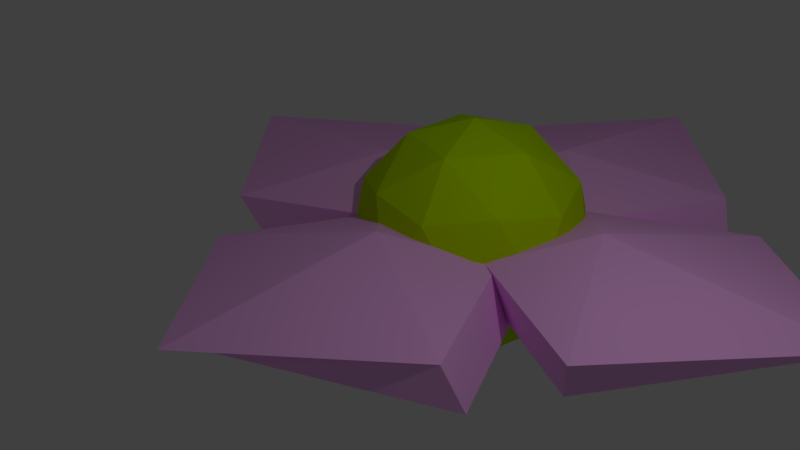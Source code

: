 # Source: Flower_Mesh_1.blend  (saved by Blender 2.77.0; exported with 4.5.12 LTS)
import bpy
from mathutils import Matrix  # noqa: F401  (used for matrix-valued properties, if any)

bpy.ops.wm.read_factory_settings(use_empty=True)
scene = bpy.context.scene
scene.name = 'Scene'

# ---- collections
col_collection_1 = bpy.data.collections.new('Collection 1'); scene.collection.children.link(col_collection_1)

# ---- materials (node trees are filled in below, after node groups)
mat_material_004 = bpy.data.materials.new('Material.004')
mat_material_004.alpha_threshold = 0.0
mat_material_004.use_transparent_shadow = False
mat_material_004.diffuse_color = (0.5053, 0.8, 0.0, 1.0)
mat_material_004.roughness = 0.5
mat_material_000 = bpy.data.materials.new('Material.000')
mat_material_000.alpha_threshold = 0.0
mat_material_000.use_transparent_shadow = False
mat_material_000.diffuse_color = (1.0, 0.5, 1.0, 1.0)
mat_material_000.specular_color = (1.0, 0.5578, 0.0)
mat_material_000.roughness = 0.5
mat_material_000.line_color = (0.0, 0.0, 0.0, 1.0)
mat_material_002 = bpy.data.materials.new('Material.002')
mat_material_002.alpha_threshold = 0.0
mat_material_002.use_transparent_shadow = False
mat_material_002.diffuse_color = (1.0, 0.5, 1.0, 1.0)
mat_material_002.roughness = 0.5
mat_material_002.line_color = (0.0, 0.0, 0.0, 1.0)
mat_material_001 = bpy.data.materials.new('Material.001')
mat_material_001.alpha_threshold = 0.0
mat_material_001.use_transparent_shadow = False
mat_material_001.diffuse_color = (1.0, 0.5, 1.0, 1.0)
mat_material_001.roughness = 0.0
mat_material_001.line_color = (0.0, 0.0, 0.0, 1.0)
mat_material_003 = bpy.data.materials.new('Material.003')
mat_material_003.alpha_threshold = 0.0
mat_material_003.use_transparent_shadow = False
mat_material_003.diffuse_color = (1.0, 0.5, 1.0, 1.0)
mat_material_003.roughness = 0.0
mat_material_003.line_color = (0.0, 0.0, 0.0, 1.0)
mat_material = bpy.data.materials.new('Material')
mat_material.alpha_threshold = 0.0
mat_material.use_transparent_shadow = False
mat_material.diffuse_color = (0.8, 0.7935, 0.0, 1.0)
mat_material.roughness = 0.5

# ---- material node trees

# ---- world
world_world_001 = bpy.data.worlds.new('World.001'); scene.world = world_world_001
world_world_001.color = (0.05088, 0.05088, 0.05088)
world_world_001.use_sun_shadow = False
world_world_001.sun_shadow_jitter_overblur = 0.0
world_world_001.cycles.sampling_method = 'MANUAL'

# ---- cameras
cam_camera = bpy.data.cameras.new('Camera')
cam_camera.clip_end = 100.0
cam_camera.lens = 35.0
cam_camera.sensor_width = 32.0
cam_camera.sensor_height = 18.0
cam_camera.ortho_scale = 7.314
cam_camera.dof.focus_distance = 0.0
cam_camera.dof.aperture_fstop = 128.0

# ---- lights
light_lamp = bpy.data.lights.new('Lamp', 'POINT')
light_lamp.transmission_factor = 0.0
light_lamp.cutoff_distance = 30.0
light_lamp.energy = 100.0
light_lamp.shadow_buffer_clip_start = 1.001
light_lamp.shadow_soft_size = 0.1
light_lamp.shadow_maximum_resolution = 0.006
light_lamp.use_absolute_resolution = True

# ---- meshes
me_icosphere = bpy.data.meshes.new('Icosphere')
me_icosphere.from_pydata([(7.406e-10, -2.592e-09, -1.588), (1.101, -0.8001, -0.7466), (-0.4206, -1.295, -0.7466), (-1.361, -2.592e-09, -0.7466), (-0.4206, 1.295, -0.7466), (1.101, 0.8001, -0.7466), (0.4206, -1.295, 0.6146), (-1.101, -0.8001, 0.6146), (-1.101, 0.8001, 0.6146), (0.4206, 1.295, 0.6146), (1.361, -2.592e-09, 0.6146), (7.406e-10, -2.592e-09, 1.456), (-0.2472, -0.7609, -1.361), (0.6473, -0.4703, -1.361), (0.4, -1.231, -0.866), (1.295, -2.592e-09, -0.866), (0.6473, 0.4703, -1.361), (-0.8001, -2.592e-09, -1.361), (-1.047, -0.7609, -0.866), (-0.2472, 0.7609, -1.361), (-1.047, 0.7609, -0.866), (0.4, 1.231, -0.866), (1.447, -0.4703, -0.06596), (1.447, 0.4703, -0.06596), (7.406e-10, -1.522, -0.06596), (0.8945, -1.231, -0.06596), (-1.447, -0.4703, -0.06596), (-0.8945, -1.231, -0.06596), (-0.8945, 1.231, -0.06596), (-1.447, 0.4703, -0.06596), (0.8945, 1.231, -0.06596), (7.406e-10, 1.522, -0.06596), (1.047, -0.7609, 0.7341), (-0.4, -1.231, 0.7341), (-1.295, -2.592e-09, 0.7341), (-0.4, 1.231, 0.7341), (1.047, 0.7609, 0.7341), (0.2472, -0.7609, 1.229), (0.8001, -2.592e-09, 1.229), (-0.6473, -0.4703, 1.229), (-0.6473, 0.4703, 1.229), (0.2472, 0.7609, 1.229), (-0.03297, 0.06655, 0.753), (-0.1268, 0.06655, 0.7245), (-0.2132, 0.06655, 0.6783), (-0.289, 0.06655, 0.6161), (-0.3512, 0.06655, 0.5404), (-0.3974, 0.06655, 0.4539), (-0.4258, 0.06655, 0.3601), (-0.4354, 0.06655, 0.2626), (-0.4258, 0.06655, 0.165), (-0.3974, 0.06655, 0.07123), (-0.3512, 0.06655, -0.01521), (-0.289, 0.06655, -0.09098), (-0.2132, 0.06655, -0.1532), (-0.1268, 0.06655, -0.1994), (-0.03297, 0.06655, -0.2278), (-0.03109, 0.08558, 0.753), (-0.1231, 0.1039, 0.7245), (-0.2079, 0.1207, 0.6783), (-0.2822, 0.1355, 0.6161), (-0.3432, 0.1477, 0.5404), (-0.3885, 0.1567, 0.4539), (-0.4164, 0.1622, 0.3601), (-0.4258, 0.1641, 0.2626), (-0.4164, 0.1622, 0.165), (-0.3885, 0.1567, 0.07123), (-0.3432, 0.1477, -0.01521), (-0.2822, 0.1355, -0.09098), (-0.2079, 0.1207, -0.1532), (-0.1231, 0.1039, -0.1994), (-0.03109, 0.08558, -0.2278), (-0.02554, 0.1039, 0.753), (-0.1122, 0.1398, 0.7245), (-0.1921, 0.1729, 0.6783), (-0.2621, 0.2018, 0.6161), (-0.3195, 0.2256, 0.5404), (-0.3622, 0.2433, 0.4539), (-0.3885, 0.2542, 0.3601), (-0.3974, 0.2579, 0.2626), (-0.3885, 0.2542, 0.165), (-0.3622, 0.2433, 0.07123), (-0.3195, 0.2256, -0.01521), (-0.2621, 0.2018, -0.09098), (-0.1921, 0.1729, -0.1532), (-0.1122, 0.1398, -0.1994), (-0.02554, 0.1039, -0.2278), (-0.01653, 0.1207, 0.753), (-0.09452, 0.1729, 0.7245), (-0.1664, 0.2209, 0.6783), (-0.2294, 0.263, 0.6161), (-0.2811, 0.2975, 0.5404), (-0.3195, 0.3232, 0.4539), (-0.3432, 0.339, 0.3601), (-0.3512, 0.3443, 0.2626), (-0.3432, 0.339, 0.165), (-0.3195, 0.3232, 0.07123), (-0.2811, 0.2975, -0.01521), (-0.2294, 0.263, -0.09098), (-0.1664, 0.2209, -0.1532), (-0.09452, 0.1729, -0.1994), (-0.01653, 0.1207, -0.2278), (-0.004396, 0.1355, 0.753), (-0.07072, 0.2018, 0.7245), (-0.1318, 0.263, 0.6783), (-0.1854, 0.3165, 0.6161), (-0.2294, 0.3605, 0.5404), (-0.2621, 0.3932, 0.4539), (-0.2822, 0.4133, 0.3601), (-0.289, 0.4201, 0.2626), (-0.2822, 0.4133, 0.165), (-0.2621, 0.3932, 0.07123), (-0.2294, 0.3605, -0.01521), (-0.1854, 0.3165, -0.09098), (-0.1318, 0.263, -0.1532), (-0.07072, 0.2018, -0.1994), (-0.004396, 0.1355, -0.2278), (0.01039, 0.1477, 0.753), (-0.04172, 0.2256, 0.7245), (-0.08975, 0.2975, 0.6783), (-0.1318, 0.3605, 0.6161), (-0.1664, 0.4122, 0.5404), (-0.1921, 0.4506, 0.4539), (-0.2079, 0.4743, 0.3601), (-0.2132, 0.4823, 0.2626), (-0.2079, 0.4743, 0.165), (-0.1921, 0.4506, 0.07123), (-0.1664, 0.4122, -0.01521), (-0.1318, 0.3605, -0.09098), (-0.08975, 0.2975, -0.1532), (-0.04172, 0.2256, -0.1994), (0.01039, 0.1477, -0.2278), (0.02725, 0.1567, 0.753), (-0.008645, 0.2433, 0.7245), (-0.04172, 0.3232, 0.6783), (-0.07072, 0.3932, 0.6161), (-0.09452, 0.4506, 0.5404), (-0.1122, 0.4933, 0.4539), (-0.1231, 0.5196, 0.3601), (-0.1268, 0.5285, 0.2626), (-0.1231, 0.5196, 0.165), (-0.1122, 0.4933, 0.07123), (-0.09452, 0.4506, -0.01521), (-0.07072, 0.3932, -0.09098), (-0.04172, 0.3232, -0.1532), (-0.008644, 0.2433, -0.1994), (0.02725, 0.1567, -0.2278), (0.04555, 0.1622, 0.753), (0.02725, 0.2542, 0.7245), (0.01039, 0.339, 0.6783), (-0.004396, 0.4133, 0.6161), (-0.01653, 0.4743, 0.5404), (-0.02554, 0.5196, 0.4539), (-0.03109, 0.5475, 0.3601), (-0.03297, 0.5569, 0.2626), (-0.03109, 0.5475, 0.165), (-0.02554, 0.5196, 0.07123), (-0.01653, 0.4743, -0.01521), (-0.004396, 0.4133, -0.09098), (0.01039, 0.339, -0.1532), (0.02725, 0.2542, -0.1994), (0.04555, 0.1622, -0.2278), (0.06458, 0.1641, 0.753), (0.06458, 0.2579, 0.7245), (0.06458, 0.3443, 0.6783), (0.06458, 0.4201, 0.6161), (0.06458, 0.4823, 0.5404), (0.06458, 0.5285, 0.4539), (0.06458, 0.5569, 0.3601), (0.06458, 0.5665, 0.2626), (0.06458, 0.5569, 0.165), (0.06458, 0.5285, 0.07123), (0.06458, 0.4823, -0.01521), (0.06458, 0.4201, -0.09098), (0.06458, 0.3443, -0.1532), (0.06458, 0.2579, -0.1994), (0.06458, 0.1641, -0.2278), (0.08361, 0.1622, 0.753), (0.1019, 0.2542, 0.7245), (0.1188, 0.339, 0.6783), (0.1336, 0.4133, 0.6161), (0.1457, 0.4743, 0.5404), (0.1547, 0.5196, 0.4539), (0.1602, 0.5475, 0.3601), (0.1621, 0.5569, 0.2626), (0.1602, 0.5475, 0.165), (0.1547, 0.5196, 0.07123), (0.1457, 0.4743, -0.01521), (0.1336, 0.4133, -0.09098), (0.1188, 0.339, -0.1532), (0.1019, 0.2542, -0.1994), (0.08361, 0.1622, -0.2278), (0.1019, 0.1567, 0.753), (0.1378, 0.2433, 0.7245), (0.1709, 0.3232, 0.6783), (0.1999, 0.3932, 0.6161), (0.2237, 0.4506, 0.5404), (0.2414, 0.4933, 0.4539), (0.2522, 0.5196, 0.3601), (0.2559, 0.5285, 0.2626), (0.2522, 0.5196, 0.165), (0.2414, 0.4933, 0.07123), (0.2237, 0.4506, -0.01521), (0.1999, 0.3932, -0.09098), (0.1709, 0.3232, -0.1532), (0.1378, 0.2433, -0.1994), (0.1019, 0.1567, -0.2278), (0.1188, 0.1477, 0.753), (0.1709, 0.2256, 0.7245), (0.2189, 0.2975, 0.6783), (0.261, 0.3605, 0.6161), (0.2955, 0.4122, 0.5404), (0.3212, 0.4506, 0.4539), (0.337, 0.4743, 0.3601), (0.3424, 0.4823, 0.2626), (0.337, 0.4743, 0.165), (0.3212, 0.4506, 0.07123), (0.2955, 0.4122, -0.01521), (0.261, 0.3605, -0.09098), (0.2189, 0.2975, -0.1532), (0.1709, 0.2256, -0.1994), (0.1188, 0.1477, -0.2278), (0.1336, 0.1355, 0.753), (0.1999, 0.2018, 0.7245), (0.261, 0.263, 0.6783), (0.3146, 0.3165, 0.6161), (0.3585, 0.3605, 0.5404), (0.3912, 0.3932, 0.4539), (0.4113, 0.4133, 0.3601), (0.4181, 0.4201, 0.2626), (0.4113, 0.4133, 0.165), (0.3912, 0.3932, 0.07123), (0.3585, 0.3605, -0.01521), (0.3146, 0.3165, -0.09098), (0.261, 0.263, -0.1532), (0.1999, 0.2018, -0.1994), (0.1336, 0.1355, -0.2278), (0.1457, 0.1207, 0.753), (0.2237, 0.1729, 0.7245), (0.2955, 0.2209, 0.6783), (0.3585, 0.263, 0.6161), (0.4102, 0.2975, 0.5404), (0.4487, 0.3232, 0.4539), (0.4723, 0.339, 0.3601), (0.4803, 0.3443, 0.2626), (0.4723, 0.339, 0.165), (0.4487, 0.3232, 0.07123), (0.4102, 0.2975, -0.01521), (0.3585, 0.263, -0.09098), (0.2955, 0.2209, -0.1532), (0.2237, 0.1729, -0.1994), (0.1457, 0.1207, -0.2278), (0.1547, 0.1039, 0.753), (0.2414, 0.1398, 0.7245), (0.3212, 0.1729, 0.6783), (0.3912, 0.2018, 0.6161), (0.4487, 0.2256, 0.5404), (0.4914, 0.2433, 0.4539), (0.5176, 0.2542, 0.3601), (0.5265, 0.2579, 0.2626), (0.5176, 0.2542, 0.165), (0.4914, 0.2433, 0.07123), (0.4487, 0.2256, -0.01521), (0.3912, 0.2018, -0.09098), (0.3212, 0.1729, -0.1532), (0.2414, 0.1398, -0.1994), (0.1547, 0.1039, -0.2278), (0.1602, 0.08558, 0.753), (0.2522, 0.1039, 0.7245), (0.337, 0.1207, 0.6783), (0.4113, 0.1355, 0.6161), (0.4723, 0.1477, 0.5404), (0.5176, 0.1567, 0.4539), (0.5455, 0.1622, 0.3601), (0.555, 0.1641, 0.2626), (0.5455, 0.1622, 0.165), (0.5176, 0.1567, 0.07123), (0.4723, 0.1477, -0.01521), (0.4113, 0.1355, -0.09098), (0.337, 0.1207, -0.1532), (0.2522, 0.1039, -0.1994), (0.1602, 0.08558, -0.2278), (0.1621, 0.06655, 0.753), (0.2559, 0.06655, 0.7245), (0.3424, 0.06655, 0.6783), (0.4181, 0.06655, 0.6161), (0.4803, 0.06655, 0.5404), (0.5265, 0.06655, 0.4539), (0.555, 0.06655, 0.3601), (0.5646, 0.06655, 0.2626), (0.555, 0.06655, 0.165), (0.5265, 0.06655, 0.07123), (0.4803, 0.06655, -0.01521), (0.4181, 0.06655, -0.09098), (0.3424, 0.06655, -0.1532), (0.2559, 0.06655, -0.1994), (0.1621, 0.06655, -0.2278), (0.1602, 0.04752, 0.753), (0.2522, 0.02922, 0.7245), (0.337, 0.01235, 0.6783), (0.4113, -0.002428, 0.6161), (0.4723, -0.01456, 0.5404), (0.5176, -0.02357, 0.4539), (0.5455, -0.02912, 0.3601), (0.555, -0.031, 0.2626), (0.5455, -0.02912, 0.165), (0.5176, -0.02357, 0.07123), (0.4723, -0.01456, -0.01521), (0.4113, -0.002428, -0.09098), (0.337, 0.01235, -0.1532), (0.2522, 0.02922, -0.1994), (0.1602, 0.04752, -0.2278), (0.1547, 0.02922, 0.753), (0.2414, -0.006676, 0.7245), (0.3212, -0.03976, 0.6783), (0.3912, -0.06875, 0.6161), (0.4487, -0.09255, 0.5404), (0.4914, -0.1102, 0.4539), (0.5176, -0.1211, 0.3601), (0.5265, -0.1248, 0.2626), (0.5176, -0.1211, 0.165), (0.4914, -0.1102, 0.07123), (0.4487, -0.09255, -0.01521), (0.3912, -0.06875, -0.09098), (0.3212, -0.03976, -0.1532), (0.2414, -0.006676, -0.1994), (0.1547, 0.02922, -0.2278), (0.1457, 0.01235, 0.753), (0.2237, -0.03976, 0.7245), (0.2955, -0.08778, 0.6783), (0.3585, -0.1299, 0.6161), (0.4102, -0.1644, 0.5404), (0.4487, -0.1901, 0.4539), (0.4723, -0.2059, 0.3601), (0.4803, -0.2112, 0.2626), (0.4723, -0.2059, 0.165), (0.4487, -0.1901, 0.07123), (0.4102, -0.1644, -0.01521), (0.3585, -0.1299, -0.09098), (0.2955, -0.08778, -0.1532), (0.2237, -0.03976, -0.1994), (0.1457, 0.01235, -0.2278), (0.1336, -0.002428, 0.753), (0.1999, -0.06875, 0.7245), (0.261, -0.1299, 0.6783), (0.3146, -0.1835, 0.6161), (0.3585, -0.2274, 0.5404), (0.3912, -0.2601, 0.4539), (0.4113, -0.2802, 0.3601), (0.4181, -0.287, 0.2626), (0.4113, -0.2802, 0.165), (0.3912, -0.2601, 0.07123), (0.3585, -0.2274, -0.01521), (0.3146, -0.1835, -0.09098), (0.261, -0.1299, -0.1532), (0.1999, -0.06875, -0.1994), (0.1336, -0.002428, -0.2278), (0.1188, -0.01456, 0.753), (0.1709, -0.09255, 0.7245), (0.2189, -0.1644, 0.6783), (0.261, -0.2274, 0.6161), (0.2955, -0.2791, 0.5404), (0.3212, -0.3175, 0.4539), (0.337, -0.3412, 0.3601), (0.3424, -0.3492, 0.2626), (0.337, -0.3412, 0.165), (0.3212, -0.3175, 0.07123), (0.2955, -0.2791, -0.01521), (0.261, -0.2274, -0.09098), (0.2189, -0.1644, -0.1532), (0.1709, -0.09255, -0.1994), (0.1188, -0.01456, -0.2278), (0.06458, 0.06655, -0.2374), (0.1019, -0.02357, 0.753), (0.1378, -0.1102, 0.7245), (0.1709, -0.1901, 0.6783), (0.1999, -0.2601, 0.6161), (0.2237, -0.3175, 0.5404), (0.2414, -0.3602, 0.4539), (0.2522, -0.3865, 0.3601), (0.2559, -0.3954, 0.2626), (0.2522, -0.3865, 0.165), (0.2414, -0.3602, 0.07123), (0.2237, -0.3175, -0.01521), (0.1999, -0.2601, -0.09098), (0.1709, -0.1901, -0.1532), (0.1378, -0.1102, -0.1994), (0.1019, -0.02357, -0.2278), (0.08361, -0.02912, 0.753), (0.1019, -0.1211, 0.7245), (0.1188, -0.2059, 0.6783), (0.1336, -0.2802, 0.6161), (0.1457, -0.3412, 0.5404), (0.1547, -0.3865, 0.4539), (0.1602, -0.4144, 0.3601), (0.1621, -0.4238, 0.2626), (0.1602, -0.4144, 0.165), (0.1547, -0.3865, 0.07123), (0.1457, -0.3412, -0.01521), (0.1336, -0.2802, -0.09098), (0.1188, -0.2059, -0.1532), (0.1019, -0.1211, -0.1994), (0.08361, -0.02912, -0.2278), (0.06458, -0.031, 0.753), (0.06458, -0.1248, 0.7245), (0.06458, -0.2112, 0.6783), (0.06458, -0.287, 0.6161), (0.06458, -0.3492, 0.5404), (0.06458, -0.3954, 0.4539), (0.06458, -0.4238, 0.3601), (0.06458, -0.4335, 0.2626), (0.06458, -0.4238, 0.165), (0.06458, -0.3954, 0.07123), (0.06458, -0.3492, -0.01521), (0.06458, -0.287, -0.09098), (0.06458, -0.2112, -0.1532), (0.06458, -0.1248, -0.1994), (0.06458, -0.031, -0.2278), (0.04555, -0.02912, 0.753), (0.02725, -0.1211, 0.7245), (0.01039, -0.2059, 0.6783), (-0.004396, -0.2802, 0.6161), (-0.01653, -0.3412, 0.5404), (-0.02554, -0.3865, 0.4539), (-0.03109, -0.4144, 0.3601), (-0.03297, -0.4238, 0.2626), (-0.03109, -0.4144, 0.165), (-0.02554, -0.3865, 0.07123), (-0.01653, -0.3412, -0.01521), (-0.004396, -0.2802, -0.09098), (0.01039, -0.2059, -0.1532), (0.02725, -0.1211, -0.1994), (0.04555, -0.02912, -0.2278), (0.02725, -0.02357, 0.753), (-0.008644, -0.1102, 0.7245), (-0.04172, -0.1901, 0.6783), (-0.07072, -0.2601, 0.6161), (-0.09452, -0.3175, 0.5404), (-0.1122, -0.3602, 0.4539), (-0.1231, -0.3865, 0.3601), (-0.1268, -0.3954, 0.2626), (-0.1231, -0.3865, 0.165), (-0.1122, -0.3602, 0.07123), (-0.09452, -0.3175, -0.01521), (-0.07072, -0.2601, -0.09098), (-0.04172, -0.1901, -0.1532), (-0.008644, -0.1102, -0.1994), (0.02725, -0.02357, -0.2278), (0.01039, -0.01456, 0.753), (-0.04172, -0.09255, 0.7245), (-0.08975, -0.1644, 0.6783), (-0.1318, -0.2274, 0.6161), (-0.1664, -0.2791, 0.5404), (-0.1921, -0.3175, 0.4539), (-0.2079, -0.3412, 0.3601), (-0.2132, -0.3492, 0.2626), (-0.2079, -0.3412, 0.165), (-0.1921, -0.3175, 0.07123), (-0.1664, -0.2791, -0.01521), (-0.1318, -0.2274, -0.09098), (-0.08975, -0.1644, -0.1532), (-0.04172, -0.09255, -0.1994), (0.01039, -0.01456, -0.2278), (-0.004396, -0.002428, 0.753), (-0.07072, -0.06875, 0.7245), (-0.1318, -0.1299, 0.6783), (-0.1854, -0.1835, 0.6161), (-0.2294, -0.2274, 0.5404), (-0.2621, -0.2601, 0.4539), (-0.2822, -0.2802, 0.3601), (-0.289, -0.287, 0.2626), (-0.2822, -0.2802, 0.165), (-0.2621, -0.2601, 0.07123), (-0.2294, -0.2274, -0.01521), (-0.1854, -0.1835, -0.09098), (-0.1318, -0.1299, -0.1532), (-0.07072, -0.06875, -0.1994), (-0.004396, -0.002428, -0.2278), (-0.01653, 0.01235, 0.753), (-0.09452, -0.03976, 0.7245), (-0.1664, -0.08778, 0.6783), (-0.2294, -0.1299, 0.6161), (-0.2811, -0.1644, 0.5404), (-0.3195, -0.1901, 0.4539), (-0.3432, -0.2059, 0.3601), (-0.3512, -0.2112, 0.2626), (-0.3432, -0.2059, 0.165), (-0.3195, -0.1901, 0.07123), (-0.2811, -0.1644, -0.01521), (-0.2294, -0.1299, -0.09098), (-0.1664, -0.08778, -0.1532), (-0.09452, -0.03976, -0.1994), (-0.01653, 0.01235, -0.2278), (0.06458, 0.06655, 0.7626), (-0.02554, 0.02922, 0.753), (-0.1122, -0.006676, 0.7245), (-0.1921, -0.03976, 0.6783), (-0.2621, -0.06875, 0.6161), (-0.3195, -0.09255, 0.5404), (-0.3622, -0.1102, 0.4539), (-0.3885, -0.1211, 0.3601), (-0.3974, -0.1248, 0.2626), (-0.3885, -0.1211, 0.165), (-0.3622, -0.1102, 0.07123), (-0.3195, -0.09255, -0.01521), (-0.2621, -0.06875, -0.09098), (-0.1921, -0.03976, -0.1532), (-0.1122, -0.006676, -0.1994), (-0.02554, 0.02922, -0.2278), (-0.03109, 0.04752, 0.753), (-0.1231, 0.02922, 0.7245), (-0.2079, 0.01235, 0.6783), (-0.2822, -0.002428, 0.6161), (-0.3432, -0.01456, 0.5404), (-0.3885, -0.02357, 0.4539), (-0.4164, -0.02912, 0.3601), (-0.4258, -0.031, 0.2626), (-0.4164, -0.02912, 0.165), (-0.3885, -0.02357, 0.07123), (-0.3432, -0.01456, -0.01521), (-0.2822, -0.002428, -0.09098), (-0.2079, 0.01235, -0.1532), (-0.1231, 0.02922, -0.1994), (-0.03109, 0.04752, -0.2278), (0.9987, 0.9623, 0.2503), (0.1159, -0.008794, 0.2503), (1.021, -0.9137, 0.2503), (2.831, -1.819, 0.2503), (2.831, 1.845, 0.2503), (1.935, -0.02702, 0.631), (0.9987, 0.9623, 0.2503), (0.1159, -0.008794, 0.2503), (1.021, -0.9137, 0.2503), (2.831, -1.819, 0.2503), (2.831, 1.845, 0.2503), (4.685, 0.03535, 0.4148), (0.8535, 1.166, -0.2841), (-0.02938, 0.195, -0.2841), (0.8755, -0.7099, -0.2841), (2.685, -1.615, -0.2841), (2.685, 2.049, -0.2841), (4.369, 0.01309, 0.2892), (-0.5712, 0.9623, 0.2503), (0.3117, -0.008794, 0.2503), (-0.5932, -0.9137, 0.2503), (-2.403, -1.819, 0.2503), (-2.403, 1.845, 0.2503), (-1.508, -0.02702, 0.631), (-0.5712, 0.9623, 0.2503), (0.3117, -0.008794, 0.2503), (-0.5932, -0.9137, 0.2503), (-2.403, -1.819, 0.2503), (-2.403, 1.845, 0.2503), (-4.257, 0.03535, 0.4148), (-0.4259, 1.166, -0.2841), (0.4569, 0.195, -0.2841), (-0.448, -0.7099, -0.2841), (-2.258, -1.615, -0.2841), (-2.258, 2.049, -0.2841), (-3.942, 0.01309, 0.2892), (1.099, -0.7623, 0.2133), (0.128, 0.1205, 0.2133), (-0.7769, -0.7844, 0.2133), (-1.682, -2.594, 0.2133), (1.982, -2.594, 0.2133), (0.1097, -1.699, 0.5939), (1.099, -0.7623, 0.2133), (0.128, 0.1205, 0.2133), (-0.7769, -0.7844, 0.2133), (-1.682, -2.594, 0.2133), (1.982, -2.594, 0.2133), (0.1721, -4.448, 0.3778), (1.303, -0.617, -0.3212), (0.3317, 0.2658, -0.3212), (-0.5732, -0.6391, -0.3212), (-1.478, -2.449, -0.3212), (2.186, -2.449, -0.3212), (0.1499, -4.133, 0.2522), (1.099, 0.8076, 0.2133), (0.128, -0.07524, 0.2133), (-0.7769, 0.8297, 0.2133), (-1.682, 2.639, 0.2133), (1.982, 2.639, 0.2133), (0.1097, 1.744, 0.5939), (1.099, 0.8076, 0.2133), (0.128, -0.07524, 0.2133), (-0.7769, 0.8297, 0.2133), (-1.682, 2.639, 0.2133), (1.982, 2.639, 0.2133), (0.1721, 4.493, 0.3778), (1.303, 0.6623, -0.3212), (0.3317, -0.2205, -0.3212), (-0.5732, 0.6844, -0.3212), (-1.478, 2.494, -0.3212), (2.186, 2.494, -0.3212), (0.1499, 4.178, 0.2522)], [], [(0, 13, 12), (1, 13, 15), (0, 12, 17), (0, 17, 19), (0, 19, 16), (1, 15, 22), (2, 14, 24), (3, 18, 26), (4, 20, 28), (5, 21, 30), (1, 22, 25), (2, 24, 27), (3, 26, 29), (4, 28, 31), (5, 30, 23), (6, 32, 37), (7, 33, 39), (8, 34, 40), (9, 35, 41), (10, 36, 38), (38, 41, 11), (38, 36, 41), (36, 9, 41), (41, 40, 11), (41, 35, 40), (35, 8, 40), (40, 39, 11), (40, 34, 39), (34, 7, 39), (39, 37, 11), (39, 33, 37), (33, 6, 37), (37, 38, 11), (37, 32, 38), (32, 10, 38), (23, 36, 10), (23, 30, 36), (30, 9, 36), (31, 35, 9), (31, 28, 35), (28, 8, 35), (29, 34, 8), (29, 26, 34), (26, 7, 34), (27, 33, 7), (27, 24, 33), (24, 6, 33), (25, 32, 6), (25, 22, 32), (22, 10, 32), (30, 31, 9), (30, 21, 31), (21, 4, 31), (28, 29, 8), (28, 20, 29), (20, 3, 29), (26, 27, 7), (26, 18, 27), (18, 2, 27), (24, 25, 6), (24, 14, 25), (14, 1, 25), (22, 23, 10), (22, 15, 23), (15, 5, 23), (16, 21, 5), (16, 19, 21), (19, 4, 21), (19, 20, 4), (19, 17, 20), (17, 3, 20), (17, 18, 3), (17, 12, 18), (12, 2, 18), (15, 16, 5), (15, 13, 16), (13, 0, 16), (12, 14, 2), (12, 13, 14), (13, 1, 14), (51, 50, 65, 66), (44, 43, 58, 59), (52, 51, 66, 67), (45, 44, 59, 60), (53, 52, 67, 68), (46, 45, 60, 61), (54, 53, 68, 69), (47, 46, 61, 62), (55, 54, 69, 70), (48, 47, 62, 63), (56, 55, 70, 71), (49, 48, 63, 64), (42, 493, 57), (372, 56, 71), (50, 49, 64, 65), (43, 42, 57, 58), (372, 71, 86), (65, 64, 79, 80), (58, 57, 72, 73), (66, 65, 80, 81), (59, 58, 73, 74), (67, 66, 81, 82), (60, 59, 74, 75), (68, 67, 82, 83), (61, 60, 75, 76), (69, 68, 83, 84), (62, 61, 76, 77), (70, 69, 84, 85), (63, 62, 77, 78), (71, 70, 85, 86), (64, 63, 78, 79), (57, 493, 72), (84, 83, 98, 99), (77, 76, 91, 92), (85, 84, 99, 100), (78, 77, 92, 93), (86, 85, 100, 101), (79, 78, 93, 94), (72, 493, 87), (372, 86, 101), (80, 79, 94, 95), (73, 72, 87, 88), (81, 80, 95, 96), (74, 73, 88, 89), (82, 81, 96, 97), (75, 74, 89, 90), (83, 82, 97, 98), (76, 75, 90, 91), (88, 87, 102, 103), (96, 95, 110, 111), (89, 88, 103, 104), (97, 96, 111, 112), (90, 89, 104, 105), (98, 97, 112, 113), (91, 90, 105, 106), (99, 98, 113, 114), (92, 91, 106, 107), (100, 99, 114, 115), (93, 92, 107, 108), (101, 100, 115, 116), (94, 93, 108, 109), (87, 493, 102), (372, 101, 116), (95, 94, 109, 110), (107, 106, 121, 122), (115, 114, 129, 130), (108, 107, 122, 123), (116, 115, 130, 131), (109, 108, 123, 124), (102, 493, 117), (372, 116, 131), (110, 109, 124, 125), (103, 102, 117, 118), (111, 110, 125, 126), (104, 103, 118, 119), (112, 111, 126, 127), (105, 104, 119, 120), (113, 112, 127, 128), (106, 105, 120, 121), (114, 113, 128, 129), (126, 125, 140, 141), (119, 118, 133, 134), (127, 126, 141, 142), (120, 119, 134, 135), (128, 127, 142, 143), (121, 120, 135, 136), (129, 128, 143, 144), (122, 121, 136, 137), (130, 129, 144, 145), (123, 122, 137, 138), (131, 130, 145, 146), (124, 123, 138, 139), (117, 493, 132), (372, 131, 146), (125, 124, 139, 140), (118, 117, 132, 133), (145, 144, 159, 160), (138, 137, 152, 153), (146, 145, 160, 161), (139, 138, 153, 154), (132, 493, 147), (372, 146, 161), (140, 139, 154, 155), (133, 132, 147, 148), (141, 140, 155, 156), (134, 133, 148, 149), (142, 141, 156, 157), (135, 134, 149, 150), (143, 142, 157, 158), (136, 135, 150, 151), (144, 143, 158, 159), (137, 136, 151, 152), (149, 148, 163, 164), (157, 156, 171, 172), (150, 149, 164, 165), (158, 157, 172, 173), (151, 150, 165, 166), (159, 158, 173, 174), (152, 151, 166, 167), (160, 159, 174, 175), (153, 152, 167, 168), (161, 160, 175, 176), (154, 153, 168, 169), (147, 493, 162), (372, 161, 176), (155, 154, 169, 170), (148, 147, 162, 163), (156, 155, 170, 171), (168, 167, 182, 183), (176, 175, 190, 191), (169, 168, 183, 184), (162, 493, 177), (372, 176, 191), (170, 169, 184, 185), (163, 162, 177, 178), (171, 170, 185, 186), (164, 163, 178, 179), (172, 171, 186, 187), (165, 164, 179, 180), (173, 172, 187, 188), (166, 165, 180, 181), (174, 173, 188, 189), (167, 166, 181, 182), (175, 174, 189, 190), (187, 186, 201, 202), (180, 179, 194, 195), (188, 187, 202, 203), (181, 180, 195, 196), (189, 188, 203, 204), (182, 181, 196, 197), (190, 189, 204, 205), (183, 182, 197, 198), (191, 190, 205, 206), (184, 183, 198, 199), (177, 493, 192), (372, 191, 206), (185, 184, 199, 200), (178, 177, 192, 193), (186, 185, 200, 201), (179, 178, 193, 194), (206, 205, 220, 221), (199, 198, 213, 214), (192, 493, 207), (372, 206, 221), (200, 199, 214, 215), (193, 192, 207, 208), (201, 200, 215, 216), (194, 193, 208, 209), (202, 201, 216, 217), (195, 194, 209, 210), (203, 202, 217, 218), (196, 195, 210, 211), (204, 203, 218, 219), (197, 196, 211, 212), (205, 204, 219, 220), (198, 197, 212, 213), (218, 217, 232, 233), (211, 210, 225, 226), (219, 218, 233, 234), (212, 211, 226, 227), (220, 219, 234, 235), (213, 212, 227, 228), (221, 220, 235, 236), (214, 213, 228, 229), (207, 493, 222), (372, 221, 236), (215, 214, 229, 230), (208, 207, 222, 223), (216, 215, 230, 231), (209, 208, 223, 224), (217, 216, 231, 232), (210, 209, 224, 225), (222, 493, 237), (372, 236, 251), (230, 229, 244, 245), (223, 222, 237, 238), (231, 230, 245, 246), (224, 223, 238, 239), (232, 231, 246, 247), (225, 224, 239, 240), (233, 232, 247, 248), (226, 225, 240, 241), (234, 233, 248, 249), (227, 226, 241, 242), (235, 234, 249, 250), (228, 227, 242, 243), (236, 235, 250, 251), (229, 228, 243, 244), (241, 240, 255, 256), (249, 248, 263, 264), (242, 241, 256, 257), (250, 249, 264, 265), (243, 242, 257, 258), (251, 250, 265, 266), (244, 243, 258, 259), (237, 493, 252), (372, 251, 266), (245, 244, 259, 260), (238, 237, 252, 253), (246, 245, 260, 261), (239, 238, 253, 254), (247, 246, 261, 262), (240, 239, 254, 255), (248, 247, 262, 263), (260, 259, 274, 275), (253, 252, 267, 268), (261, 260, 275, 276), (254, 253, 268, 269), (262, 261, 276, 277), (255, 254, 269, 270), (263, 262, 277, 278), (256, 255, 270, 271), (264, 263, 278, 279), (257, 256, 271, 272), (265, 264, 279, 280), (258, 257, 272, 273), (266, 265, 280, 281), (259, 258, 273, 274), (252, 493, 267), (372, 266, 281), (279, 278, 293, 294), (272, 271, 286, 287), (280, 279, 294, 295), (273, 272, 287, 288), (281, 280, 295, 296), (274, 273, 288, 289), (267, 493, 282), (372, 281, 296), (275, 274, 289, 290), (268, 267, 282, 283), (276, 275, 290, 291), (269, 268, 283, 284), (277, 276, 291, 292), (270, 269, 284, 285), (278, 277, 292, 293), (271, 270, 285, 286), (283, 282, 297, 298), (291, 290, 305, 306), (284, 283, 298, 299), (292, 291, 306, 307), (285, 284, 299, 300), (293, 292, 307, 308), (286, 285, 300, 301), (294, 293, 308, 309), (287, 286, 301, 302), (295, 294, 309, 310), (288, 287, 302, 303), (296, 295, 310, 311), (289, 288, 303, 304), (282, 493, 297), (372, 296, 311), (290, 289, 304, 305), (302, 301, 316, 317), (310, 309, 324, 325), (303, 302, 317, 318), (311, 310, 325, 326), (304, 303, 318, 319), (297, 493, 312), (372, 311, 326), (305, 304, 319, 320), (298, 297, 312, 313), (306, 305, 320, 321), (299, 298, 313, 314), (307, 306, 321, 322), (300, 299, 314, 315), (308, 307, 322, 323), (301, 300, 315, 316), (309, 308, 323, 324), (321, 320, 335, 336), (314, 313, 328, 329), (322, 321, 336, 337), (315, 314, 329, 330), (323, 322, 337, 338), (316, 315, 330, 331), (324, 323, 338, 339), (317, 316, 331, 332), (325, 324, 339, 340), (318, 317, 332, 333), (326, 325, 340, 341), (319, 318, 333, 334), (312, 493, 327), (372, 326, 341), (320, 319, 334, 335), (313, 312, 327, 328), (340, 339, 354, 355), (333, 332, 347, 348), (341, 340, 355, 356), (334, 333, 348, 349), (327, 493, 342), (372, 341, 356), (335, 334, 349, 350), (328, 327, 342, 343), (336, 335, 350, 351), (329, 328, 343, 344), (337, 336, 351, 352), (330, 329, 344, 345), (338, 337, 352, 353), (331, 330, 345, 346), (339, 338, 353, 354), (332, 331, 346, 347), (352, 351, 366, 367), (345, 344, 359, 360), (353, 352, 367, 368), (346, 345, 360, 361), (354, 353, 368, 369), (347, 346, 361, 362), (355, 354, 369, 370), (348, 347, 362, 363), (356, 355, 370, 371), (349, 348, 363, 364), (342, 493, 357), (372, 356, 371), (350, 349, 364, 365), (343, 342, 357, 358), (351, 350, 365, 366), (344, 343, 358, 359), (371, 370, 386, 387), (364, 363, 379, 380), (357, 493, 373), (372, 371, 387), (365, 364, 380, 381), (358, 357, 373, 374), (366, 365, 381, 382), (359, 358, 374, 375), (367, 366, 382, 383), (360, 359, 375, 376), (368, 367, 383, 384), (361, 360, 376, 377), (369, 368, 384, 385), (362, 361, 377, 378), (370, 369, 385, 386), (363, 362, 378, 379), (376, 375, 390, 391), (384, 383, 398, 399), (377, 376, 391, 392), (385, 384, 399, 400), (378, 377, 392, 393), (386, 385, 400, 401), (379, 378, 393, 394), (387, 386, 401, 402), (380, 379, 394, 395), (373, 493, 388), (372, 387, 402), (381, 380, 395, 396), (374, 373, 388, 389), (382, 381, 396, 397), (375, 374, 389, 390), (383, 382, 397, 398), (395, 394, 409, 410), (388, 493, 403), (372, 402, 417), (396, 395, 410, 411), (389, 388, 403, 404), (397, 396, 411, 412), (390, 389, 404, 405), (398, 397, 412, 413), (391, 390, 405, 406), (399, 398, 413, 414), (392, 391, 406, 407), (400, 399, 414, 415), (393, 392, 407, 408), (401, 400, 415, 416), (394, 393, 408, 409), (402, 401, 416, 417), (414, 413, 428, 429), (407, 406, 421, 422), (415, 414, 429, 430), (408, 407, 422, 423), (416, 415, 430, 431), (409, 408, 423, 424), (417, 416, 431, 432), (410, 409, 424, 425), (403, 493, 418), (372, 417, 432), (411, 410, 425, 426), (404, 403, 418, 419), (412, 411, 426, 427), (405, 404, 419, 420), (413, 412, 427, 428), (406, 405, 420, 421), (418, 493, 433), (372, 432, 447), (426, 425, 440, 441), (419, 418, 433, 434), (427, 426, 441, 442), (420, 419, 434, 435), (428, 427, 442, 443), (421, 420, 435, 436), (429, 428, 443, 444), (422, 421, 436, 437), (430, 429, 444, 445), (423, 422, 437, 438), (431, 430, 445, 446), (424, 423, 438, 439), (432, 431, 446, 447), (425, 424, 439, 440), (437, 436, 451, 452), (445, 444, 459, 460), (438, 437, 452, 453), (446, 445, 460, 461), (439, 438, 453, 454), (447, 446, 461, 462), (440, 439, 454, 455), (433, 493, 448), (372, 447, 462), (441, 440, 455, 456), (434, 433, 448, 449), (442, 441, 456, 457), (435, 434, 449, 450), (443, 442, 457, 458), (436, 435, 450, 451), (444, 443, 458, 459), (456, 455, 470, 471), (449, 448, 463, 464), (457, 456, 471, 472), (450, 449, 464, 465), (458, 457, 472, 473), (451, 450, 465, 466), (459, 458, 473, 474), (452, 451, 466, 467), (460, 459, 474, 475), (453, 452, 467, 468), (461, 460, 475, 476), (454, 453, 468, 469), (462, 461, 476, 477), (455, 454, 469, 470), (448, 493, 463), (372, 462, 477), (475, 474, 489, 490), (468, 467, 482, 483), (476, 475, 490, 491), (469, 468, 483, 484), (477, 476, 491, 492), (470, 469, 484, 485), (463, 493, 478), (372, 477, 492), (471, 470, 485, 486), (464, 463, 478, 479), (472, 471, 486, 487), (465, 464, 479, 480), (473, 472, 487, 488), (466, 465, 480, 481), (474, 473, 488, 489), (467, 466, 481, 482), (487, 486, 502, 503), (480, 479, 495, 496), (488, 487, 503, 504), (481, 480, 496, 497), (489, 488, 504, 505), (482, 481, 497, 498), (490, 489, 505, 506), (483, 482, 498, 499), (491, 490, 506, 507), (484, 483, 499, 500), (492, 491, 507, 508), (485, 484, 500, 501), (478, 493, 494), (372, 492, 508), (486, 485, 501, 502), (479, 478, 494, 495), (507, 506, 521, 522), (500, 499, 514, 515), (508, 507, 522, 523), (501, 500, 515, 516), (494, 493, 509), (372, 508, 523), (502, 501, 516, 517), (495, 494, 509, 510), (503, 502, 517, 518), (496, 495, 510, 511), (504, 503, 518, 519), (497, 496, 511, 512), (505, 504, 519, 520), (498, 497, 512, 513), (506, 505, 520, 521), (499, 498, 513, 514), (511, 510, 43, 44), (519, 518, 51, 52), (512, 511, 44, 45), (520, 519, 52, 53), (513, 512, 45, 46), (521, 520, 53, 54), (514, 513, 46, 47), (522, 521, 54, 55), (515, 514, 47, 48), (523, 522, 55, 56), (516, 515, 48, 49), (509, 493, 42), (372, 523, 56), (517, 516, 49, 50), (510, 509, 42, 43), (518, 517, 50, 51), (525, 526, 527, 529, 528, 524), (534, 535, 541, 540), (524, 528, 534, 530), (526, 525, 531, 532), (528, 529, 535, 534), (527, 526, 532, 533), (525, 524, 530, 531), (529, 527, 533, 535), (537, 536, 540, 541, 539, 538), (533, 532, 538, 539), (531, 530, 536, 537), (535, 533, 539, 541), (530, 534, 540, 536), (532, 531, 537, 538), (543, 544, 545, 547, 546, 542), (552, 553, 559, 558), (542, 546, 552, 548), (544, 543, 549, 550), (546, 547, 553, 552), (545, 544, 550, 551), (543, 542, 548, 549), (547, 545, 551, 553), (555, 554, 558, 559, 557, 556), (551, 550, 556, 557), (549, 548, 554, 555), (553, 551, 557, 559), (548, 552, 558, 554), (550, 549, 555, 556), (561, 562, 563, 565, 564, 560), (570, 571, 577, 576), (560, 564, 570, 566), (562, 561, 567, 568), (564, 565, 571, 570), (563, 562, 568, 569), (561, 560, 566, 567), (565, 563, 569, 571), (573, 572, 576, 577, 575, 574), (569, 568, 574, 575), (567, 566, 572, 573), (571, 569, 575, 577), (566, 570, 576, 572), (568, 567, 573, 574), (579, 580, 581, 583, 582, 578), (588, 589, 595, 594), (578, 582, 588, 584), (580, 579, 585, 586), (582, 583, 589, 588), (581, 580, 586, 587), (579, 578, 584, 585), (583, 581, 587, 589), (591, 590, 594, 595, 593, 592), (587, 586, 592, 593), (585, 584, 590, 591), (589, 587, 593, 595), (584, 588, 594, 590), (586, 585, 591, 592)])
me_icosphere.polygons.foreach_set('material_index', [0, 0, 0, 0, 0, 0, 0, 0, 0, 0, 0, 0, 0, 0, 0, 0, 0, 0, 0, 0, 0, 0, 0, 0, 0, 0, 0, 0, 0, 0, 0, 0, 0, 0, 0, 0, 0, 0, 0, 0, 0, 0, 0, 0, 0, 0, 0, 0, 0, 0, 0, 0, 0, 0, 0, 0, 0, 0, 0, 0, 0, 0, 0, 0, 0, 0, 0, 0, 0, 0, 0, 0, 0, 0, 0, 0, 0, 0, 0, 0, 5, 5, 5, 5, 5, 5, 5, 5, 5, 5, 5, 5, 5, 5, 5, 5, 5, 5, 5, 5, 5, 5, 5, 5, 5, 5, 5, 5, 5, 5, 5, 5, 5, 5, 5, 5, 5, 5, 5, 5, 5, 5, 5, 5, 5, 5, 5, 5, 5, 5, 5, 5, 5, 5, 5, 5, 5, 5, 5, 5, 5, 5, 5, 5, 5, 5, 5, 5, 5, 5, 5, 5, 5, 5, 5, 5, 5, 5, 5, 5, 5, 5, 5, 5, 5, 5, 5, 5, 5, 5, 5, 5, 5, 5, 5, 5, 5, 5, 5, 5, 5, 5, 5, 5, 5, 5, 5, 5, 5, 5, 5, 5, 5, 5, 5, 5, 5, 5, 5, 5, 5, 5, 5, 5, 5, 5, 5, 5, 5, 5, 5, 5, 5, 5, 5, 5, 5, 5, 5, 5, 5, 5, 5, 5, 5, 5, 5, 5, 5, 5, 5, 5, 5, 5, 5, 5, 5, 5, 5, 5, 5, 5, 5, 5, 5, 5, 5, 5, 5, 5, 5, 5, 5, 5, 5, 5, 5, 5, 5, 5, 5, 5, 5, 5, 5, 5, 5, 5, 5, 5, 5, 5, 5, 5, 5, 5, 5, 5, 5, 5, 5, 5, 5, 5, 5, 5, 5, 5, 5, 5, 5, 5, 5, 5, 5, 5, 5, 5, 5, 5, 5, 5, 5, 5, 5, 5, 5, 5, 5, 5, 5, 5, 5, 5, 5, 5, 5, 5, 5, 5, 5, 5, 5, 5, 5, 5, 5, 5, 5, 5, 5, 5, 5, 5, 5, 5, 5, 5, 5, 5, 5, 5, 5, 5, 5, 5, 5, 5, 5, 5, 5, 5, 5, 5, 5, 5, 5, 5, 5, 5, 5, 5, 5, 5, 5, 5, 5, 5, 5, 5, 5, 5, 5, 5, 5, 5, 5, 5, 5, 5, 5, 5, 5, 5, 5, 5, 5, 5, 5, 5, 5, 5, 5, 5, 5, 5, 5, 5, 5, 5, 5, 5, 5, 5, 5, 5, 5, 5, 5, 5, 5, 5, 5, 5, 5, 5, 5, 5, 5, 5, 5, 5, 5, 5, 5, 5, 5, 5, 5, 5, 5, 5, 5, 5, 5, 5, 5, 5, 5, 5, 5, 5, 5, 5, 5, 5, 5, 5, 5, 5, 5, 5, 5, 5, 5, 5, 5, 5, 5, 5, 5, 5, 5, 5, 5, 5, 5, 5, 5, 5, 5, 5, 5, 5, 5, 5, 5, 5, 5, 5, 5, 5, 5, 5, 5, 5, 5, 5, 5, 5, 5, 5, 5, 5, 5, 5, 5, 5, 5, 5, 5, 5, 5, 5, 5, 5, 5, 5, 5, 5, 5, 5, 5, 5, 5, 5, 5, 5, 5, 5, 5, 5, 5, 5, 5, 5, 5, 5, 5, 5, 5, 5, 5, 5, 5, 5, 5, 5, 5, 5, 5, 5, 5, 5, 5, 5, 5, 5, 5, 5, 5, 5, 5, 5, 5, 5, 5, 5, 5, 5, 5, 5, 5, 5, 5, 5, 5, 5, 5, 5, 5, 5, 5, 5, 5, 5, 5, 5, 5, 5, 5, 5, 5, 5, 5, 5, 5, 5, 5, 5, 5, 5, 3, 3, 3, 3, 3, 3, 3, 3, 3, 3, 3, 3, 3, 3, 4, 4, 4, 4, 4, 4, 4, 4, 4, 4, 4, 4, 4, 4, 1, 1, 1, 1, 1, 1, 1, 1, 1, 1, 1, 1, 1, 1, 2, 2, 2, 2, 2, 2, 2, 2, 2, 2, 2, 2, 2, 2])
me_icosphere.materials.append(mat_material_004)
me_icosphere.materials.append(mat_material_000)
me_icosphere.materials.append(mat_material_002)
me_icosphere.materials.append(mat_material_001)
me_icosphere.materials.append(mat_material_003)
me_icosphere.materials.append(mat_material)
me_icosphere.use_remesh_preserve_volume = False
me_icosphere.use_remesh_preserve_attributes = False
me_icosphere.use_mirror_vertex_groups = False
me_icosphere.update()

# ---- objects
ob_icosphere = bpy.data.objects.new('Icosphere', me_icosphere)
ob_lamp = bpy.data.objects.new('Lamp', light_lamp)
ob_camera = bpy.data.objects.new('Camera', cam_camera)

# ---- transforms, parenting, visibility, modifiers, constraints
ob_icosphere.location = (0.9068, 0.8515, 0.4031)
ob_icosphere.lineart.crease_threshold = 0.0
ob_lamp.location = (4.649, -0.784, 5.067)
ob_lamp.rotation_euler = (0.6503, 0.05522, 1.866)
ob_lamp.lock_rotations_4d = False
ob_lamp.empty_display_type = 'ARROWS'
ob_lamp.color = (0.0, 0.0, 0.0, 0.0)
ob_lamp.lineart.crease_threshold = 0.0
ob_camera.location = (7.481, -6.508, 5.344)
ob_camera.rotation_euler = (1.109, 0.01082, 0.8149)
ob_camera.lock_rotations_4d = False
ob_camera.empty_display_type = 'ARROWS'
ob_camera.color = (0.0, 0.0, 0.0, 0.0)
ob_camera.display_type = 'WIRE'
ob_camera.lineart.crease_threshold = 0.0

# ---- collection membership
col_collection_1.objects.link(ob_icosphere)
col_collection_1.objects.link(ob_lamp)
col_collection_1.objects.link(ob_camera)

# ---- scene / render settings (as saved in the file)
scene.camera = ob_camera
scene.frame_start = 1; scene.frame_end = 250; scene.frame_set(1)
scene.render.engine = 'BLENDER_EEVEE_NEXT'
scene.render.resolution_percentage = 50
scene.render.dither_intensity = 0.0
scene.cycles.use_denoising = False
scene.cycles.samples = 128
scene.cycles.sampling_pattern = 'TABULATED_SOBOL'
scene.cycles.light_sampling_threshold = 0.0
scene.cycles.use_adaptive_sampling = False
scene.cycles.use_light_tree = False
scene.cycles.blur_glossy = 0.0
scene.cycles.sample_clamp_indirect = 0.0
scene.view_settings.view_transform = 'Standard'
bpy.context.view_layer.update()

